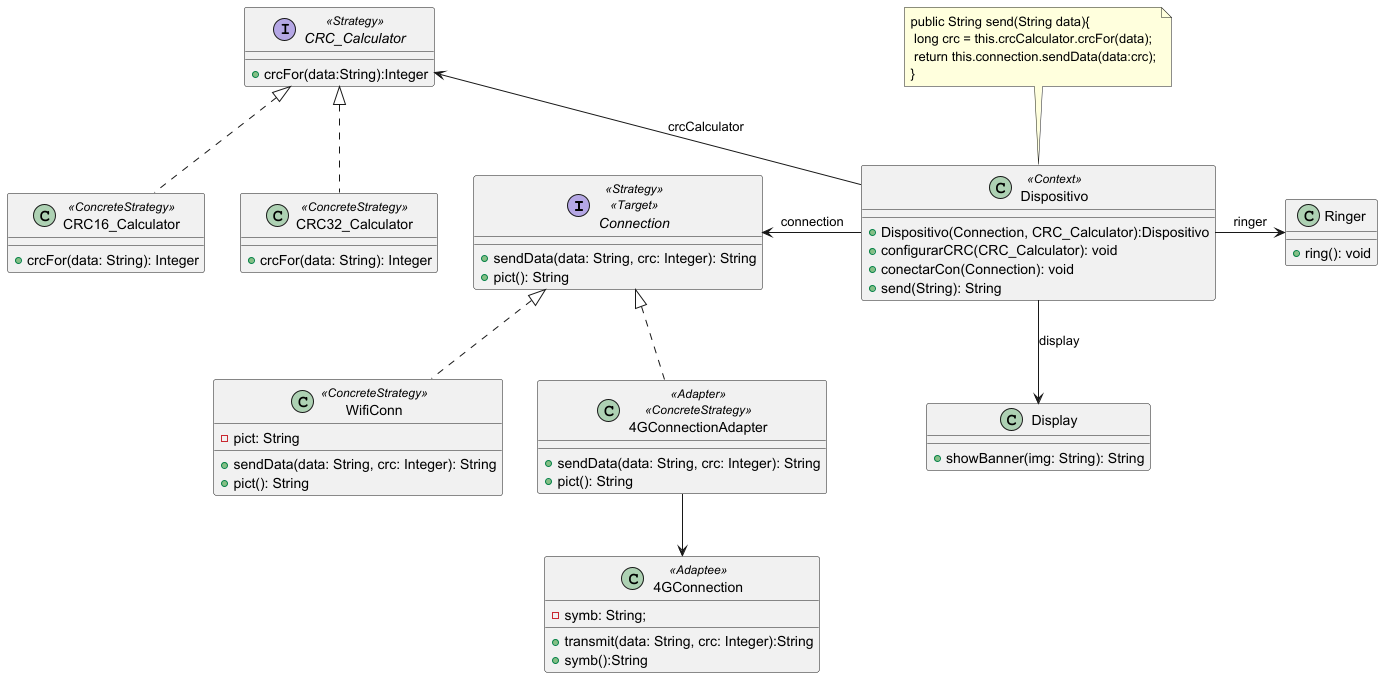

The diagram above was rendered by PlantUML. Its source (embedded in the PNG):
@startuml

interface Connection <<Strategy>> <<Target>> {
    +sendData(data: String, crc: Integer): String
    +pict(): String
}

class WifiConn <<ConcreteStrategy>> {
    -pict: String
    +sendData(data: String, crc: Integer): String
    +pict(): String
}

class 4GConnectionAdapter <<Adapter>> <<ConcreteStrategy>> {
    +sendData(data: String, crc: Integer): String
    +pict(): String
}

class 4GConnection <<Adaptee>> {
    -symb: String;
    +transmit(data: String, crc: Integer):String
    +symb():String
}

class CRC16_Calculator <<ConcreteStrategy>> {
    +crcFor(data: String): Integer
}

class CRC32_Calculator <<ConcreteStrategy>> {
    +crcFor(data: String): Integer
}

interface CRC_Calculator <<Strategy>> {
    +crcFor(data:String):Integer
}

class Dispositivo <<Context>> {
  + Dispositivo(Connection, CRC_Calculator):Dispositivo
  + configurarCRC(CRC_Calculator): void
  + conectarCon(Connection): void
  + send(String): String
}

class Ringer {
    +ring(): void
}

class Display {
    +showBanner(img: String): String
}

WifiConn .up.|> Connection
4GConnectionAdapter .up.|> Connection
4GConnectionAdapter -down-> 4GConnection
Dispositivo -left-> Connection : connection
Dispositivo -up-> CRC_Calculator : crcCalculator
CRC16_Calculator .up.|> CRC_Calculator
CRC32_Calculator .up.|> CRC_Calculator
Dispositivo -right-> Ringer : ringer
Dispositivo -down-> Display : display

note top of Dispositivo
public String send(String data){
 long crc = this.crcCalculator.crcFor(data);
 return this.connection.sendData(data:crc);
}
end note

@enduml